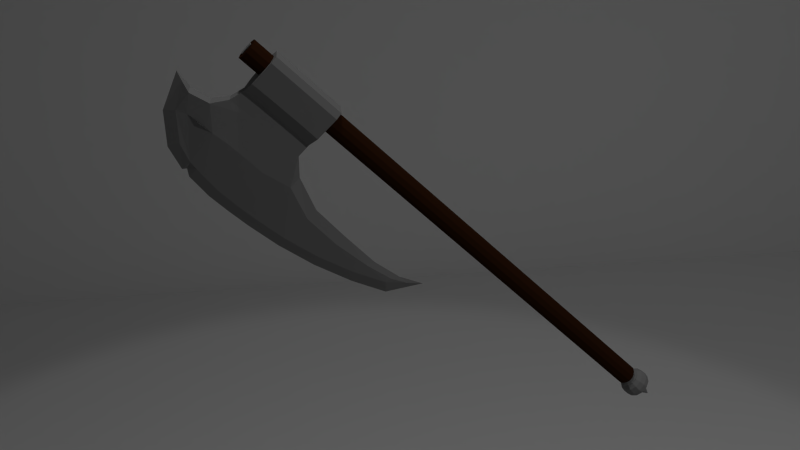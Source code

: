 # Source: Dan_Weapon.blend  (saved by Blender 2.67.0; exported with 4.5.12 LTS)
import bpy
from mathutils import Matrix  # noqa: F401  (used for matrix-valued properties, if any)

bpy.ops.wm.read_factory_settings(use_empty=True)
scene = bpy.context.scene
scene.name = 'Scene'

# ---- collections
col_collection_1 = bpy.data.collections.new('Collection 1'); scene.collection.children.link(col_collection_1)

# ---- materials (node trees are filled in below, after node groups)
mat_material_001 = bpy.data.materials.new('Material.001')
mat_material_001.alpha_threshold = 0.0
mat_material_001.diffuse_color = (0.2, 0.2, 0.2, 1.0)
mat_material_001.roughness = 0.5
mat_material_001.line_color = (0.0, 0.0, 0.0, 1.0)
mat_material_002 = bpy.data.materials.new('Material.002')
mat_material_002.alpha_threshold = 0.0
mat_material_002.diffuse_color = (0.0291, 0.01014, 0.003606, 1.0)
mat_material_002.roughness = 0.5
mat_material_002.specular_intensity = 0.0375
mat_material_002.line_color = (0.0, 0.0, 0.0, 1.0)

# ---- material node trees

# ---- world
world_world = bpy.data.worlds.new('World'); scene.world = world_world
world_world.color = (0.05088, 0.05088, 0.05088)
world_world.use_sun_shadow = False
world_world.sun_shadow_jitter_overblur = 0.0
world_world.cycles.sampling_method = 'MANUAL'
world_world.cycles.sample_map_resolution = 256

# ---- cameras
cam_camera = bpy.data.cameras.new('Camera')
cam_camera.clip_end = 100.0
cam_camera.lens = 35.0
cam_camera.sensor_width = 32.0
cam_camera.sensor_height = 18.0
cam_camera.ortho_scale = 7.314
cam_camera.dof.focus_distance = 0.0

# ---- lights
light_area_001 = bpy.data.lights.new('Area.001', 'AREA')
light_area_001.transmission_factor = 0.0
light_area_001.energy = 78.54
light_area_001.shadow_buffer_clip_start = 0.5
light_area_001.shadow_soft_size = 0.1
light_area_001.shadow_maximum_resolution = 0.006
light_area_001.use_absolute_resolution = True
light_area_001.size = 0.1
light_area_001.size_y = 0.1
light_area_001.cycles.use_multiple_importance_sampling = False
light_lamp = bpy.data.lights.new('Lamp', 'SPOT')
light_lamp.transmission_factor = 0.0
light_lamp.cutoff_distance = 30.0
light_lamp.energy = 100.0
light_lamp.shadow_buffer_clip_start = 1.001
light_lamp.shadow_soft_size = 0.1
light_lamp.shadow_maximum_resolution = 0.006
light_lamp.use_absolute_resolution = True
light_lamp.spot_size = 1.309
light_lamp.cycles.use_multiple_importance_sampling = False

# ---- meshes
me_plane_001 = bpy.data.meshes.new('Plane.001')
me_plane_001.from_pydata([(1.0, -1.0, 0.0), (-1.0, -1.0, 0.0), (1.0, 1.0, 0.0), (-1.0, 1.0, 0.0)], [], [(1, 0, 2, 3)])
me_plane_001.use_remesh_preserve_volume = False
me_plane_001.use_remesh_preserve_attributes = False
me_plane_001.use_mirror_vertex_groups = False
me_plane_001.update()
me_plane = bpy.data.meshes.new('Plane')
me_plane.from_pydata([(1.0, -1.0, 0.0), (-1.0, -1.0, 0.0), (1.0, 1.0, 0.0), (-1.0, 1.0, 0.0)], [], [(1, 0, 2, 3)])
me_plane.use_remesh_preserve_volume = False
me_plane.use_remesh_preserve_attributes = False
me_plane.use_mirror_vertex_groups = False
me_plane.update()
me_cylinder = bpy.data.meshes.new('Cylinder')
me_cylinder.from_pydata([(-1.611, -0.1117, -0.7011), (-1.57, -0.09363, -1.06), (-1.486, -0.07522, -1.327), (-1.353, -0.03272, -1.491), (-1.609, -0.07506, -1.312), (-1.835, -0.07506, -1.013), (-2.022, -0.07506, -0.6637), (-2.133, -0.07506, -0.3151), (-2.177, -0.07506, -0.01146), (-2.186, -0.07506, 0.1967), (-2.181, -0.07506, 0.3941), (-2.135, -0.07506, 0.5741), (-2.078, -0.07506, 0.731), (-1.942, -0.07506, 0.8919), (-1.521, -0.07506, 1.101), (-1.064, -0.07506, 1.22), (-1.572, -0.1152, -0.3422), (-1.57, 0.09363, -1.06), (-1.409, -0.16, 0.2432), (-1.39, -0.16, 0.6103), (-0.7972, -0.108, 0.8388), (-0.7924, -0.108, 0.626), (-0.3264, -0.24, 0.101), (-0.3187, -0.24, 0.2781), (-0.3187, -0.24, 0.6262), (-0.3253, -0.24, 0.8021), (-1.445, -0.09367, 1.014), (-1.611, 0.1117, -0.7011), (-1.126, -0.1584, 1.118), (-0.7924, -0.108, 0.2777), (-0.7964, -0.108, 0.1009), (-1.303, -0.16, -0.02963), (-1.428, -0.16, 0.9038), (-1.05, -0.14, 0.9389), (-1.41, -0.16, 0.7633), (-0.7924, -0.108, 0.4538), (-0.3187, -0.24, 0.4501), (-1.392, -0.16, 0.4596), (-1.486, 0.07522, -1.327), (-1.353, 0.03272, -1.491), (-1.609, 0.07506, -1.312), (-1.835, 0.07506, -1.013), (-2.022, 0.07506, -0.6637), (-2.133, 0.07506, -0.3151), (-2.177, 0.07506, -0.01146), (-2.186, 0.07506, 0.1967), (-2.181, 0.07506, 0.3941), (-2.135, 0.07506, 0.5741), (-2.078, 0.07506, 0.731), (-1.942, 0.07506, 0.8919), (-1.521, 0.07506, 1.101), (-1.064, 0.07506, 1.22), (-1.572, 0.1152, -0.3422), (-1.409, 0.16, 0.2432), (-1.39, 0.16, 0.6103), (-0.7972, 0.108, 0.8388), (-0.7924, 0.108, 0.6265), (-0.3264, 0.24, 0.101), (-0.3187, 0.24, 0.2762), (-0.3187, 0.24, 0.6266), (-0.3253, 0.24, 0.8021), (-1.445, 0.09367, 1.014), (-1.126, 0.1584, 1.118), (-0.7924, 0.108, 0.2773), (-0.7964, 0.108, 0.1009), (-1.303, 0.16, -0.02963), (-1.428, 0.16, 0.9038), (-1.05, 0.14, 0.9389), (-1.41, 0.16, 0.7633), (-0.7924, 0.108, 0.4518), (-0.3187, 0.24, 0.4514), (-1.392, 0.16, 0.4596), (-0.1, -0.1732, 0.8024), (-0.3253, 5.066e-07, 0.8021), (-0.1732, -0.1, 0.8024), (-1.684, 4.47e-07, 1.17), (-1.016, 4.47e-07, 1.293), (-2.392, 5.662e-07, 0.208), (-2.387, 5.662e-07, 0.4181), (-1.777, 7.451e-07, -1.398), (-2.019, 6.258e-07, -1.08), (-1.109, 3.278e-07, -0.04894), (-0.7971, 3.484e-07, 0.1009), (-1.05, 5.066e-07, 0.9389), (-1.379, 3.874e-07, -0.3615), (-1.429, 5.066e-07, -0.7221), (-2.323, 5.066e-07, 0.6502), (-2.217, 6.855e-07, -0.7081), (-1.458, 6.258e-07, -1.105), (-0.3264, 3.278e-07, 0.101), (-2.133, 4.47e-07, 0.9481), (-2.292, 5.066e-07, 0.7364), (-2.336, 6.258e-07, -0.3369), (-1.382, 6.855e-07, -1.386), (-0.7972, 4.289e-07, 0.8388), (-0.2, -3.433e-07, 0.8024), (-2.382, 6.258e-07, -0.01367), (-1.199, 7.451e-07, -1.6), (-1.113, 4.47e-07, 1.129), (0.14, 0.2405, 0.101), (-5.364e-08, 0.2404, 0.101), (-3.352e-07, 0.1978, -3.987), (-5.364e-08, 0.2, 1.0), (0.09888, 0.1713, -3.987), (0.1, 0.1732, 1.0), (0.1713, 0.09888, -3.987), (0.1732, 0.1, 1.0), (0.1978, 8.19e-09, -3.987), (0.2, -2.591e-07, 1.0), (0.1713, -0.09888, -3.987), (0.1732, -0.1, 1.0), (0.09888, -0.1713, -3.987), (0.1, -0.1732, 1.0), (-3.352e-07, -0.1978, -3.987), (-2.345e-08, -0.2, 1.0), (-0.09888, -0.1713, -3.987), (-0.1, -0.1732, 1.0), (-0.1713, -0.09888, -3.987), (-0.1732, -0.1, 1.0), (-0.1978, 8.19e-09, -3.987), (-0.2, -3.433e-07, 1.0), (-0.1713, 0.09888, -3.987), (-0.1732, 0.1, 1.0), (-0.09888, 0.1713, -3.987), (-0.1, 0.1732, 1.0), (0.2594, 0.18, 0.101), (0.2592, -2.591e-07, 0.101), (0.2592, -0.18, 0.101), (0.1389, -0.2405, 0.101), (-2.345e-08, -0.2405, 0.101), (-0.1, -0.2405, 0.101), (-0.1, 0.2399, 0.101), (-0.1, 0.2399, 0.8018), (-5.364e-08, 0.2404, 0.8018), (-0.1, -0.2405, 0.8018), (-2.345e-08, -0.2405, 0.8018), (0.1389, -0.2405, 0.8018), (0.2592, -0.18, 0.8018), (0.2592, -2.591e-07, 0.8018), (0.2594, 0.18, 0.8018), (0.14, 0.2405, 0.8018), (-0.1, 0.2399, 0.4514), (-5.364e-08, 0.2404, 0.4514), (-5.364e-08, 0.2, 0.8024), (-0.1, -0.2405, 0.4503), (-2.345e-08, -0.2405, 0.4514), (0.1389, -0.2405, 0.4514), (0.2592, -0.18, 0.4514), (0.2592, -2.591e-07, 0.4514), (0.2594, 0.18, 0.4514), (0.14, 0.2405, 0.4514), (-0.1, 0.2399, 0.6266), (-5.364e-08, 0.2404, 0.6266), (-0.1732, 0.1, 0.8024), (-0.1, -0.2405, 0.6266), (-2.345e-08, -0.2405, 0.6266), (0.1389, -0.2405, 0.6266), (0.2592, -0.18, 0.6266), (0.2592, -2.591e-07, 0.6266), (0.2594, 0.18, 0.6266), (0.14, 0.2405, 0.6266), (-0.1, 0.2399, 0.2762), (-5.364e-08, 0.2404, 0.2762), (-0.1, 0.1732, 0.8024), (-0.1, -0.2405, 0.2773), (-2.345e-08, -0.2405, 0.2762), (0.1389, -0.2405, 0.2762), (0.2592, -0.18, 0.2762), (0.2592, -2.591e-07, 0.2762), (0.2594, 0.18, 0.2762), (0.14, 0.2405, 0.2762), (-2.345e-08, -0.2, 0.8024), (0.1, -0.1732, 0.8024), (0.1732, -0.1, 0.8024), (0.2, -2.591e-07, 0.8024), (0.1732, 0.1, 0.8024), (0.1, 0.1732, 0.8024), (0.1, 0.1732, 0.101), (0.1732, 0.1, 0.101), (0.2, -2.591e-07, 0.101), (0.1732, -0.1, 0.101), (0.1, -0.1732, 0.101), (-2.345e-08, -0.2, 0.101), (-0.1, -0.1732, 0.101), (-0.1732, -0.1, 0.101), (-0.2, -3.433e-07, 0.101), (-0.1732, 0.1, 0.101), (-5.364e-08, 0.2, 0.101), (-0.1, 0.1732, 0.101), (-0.1132, 0.06, 1.0), (-0.1132, -0.06, 1.0), (-0.1135, -3.433e-07, 1.0), (0.1132, 0.06, 1.0), (0.1132, -0.06, 1.0), (0.1135, -2.591e-07, 1.0), (-2.345e-08, -0.06, 1.0), (-5.364e-08, 0.06, 1.0), (0.05262, -0.06001, 1.0), (-0.04746, -0.06022, 1.0), (-0.04726, 0.06001, 1.0), (0.05264, 0.06001, 1.0), (-0.1082, -9.879e-07, 1.01), (-0.1032, -0.0635, 1.007), (-0.1115, 0.06087, 1.008), (-0.1034, 0.05485, 0.9998), (-0.1034, -0.05485, 0.9998), (-0.1037, -1.548e-06, 0.9998), (0.1036, 0.05485, 0.9998), (0.1036, -0.05485, 0.9998), (0.1039, -1.471e-06, 0.9998), (9.13e-05, -0.05485, 0.9998), (9.127e-05, 0.05485, 0.9998), (0.0482, -0.05486, 0.9998), (-0.0433, -0.05505, 0.9998), (-0.04311, 0.05485, 0.9998), (0.04821, 0.05485, 0.9998), (0.1035, 0.05695, 1.008), (0.114, -0.05924, 1.008), (0.09786, 0.0005261, 1.008), (-0.001608, -0.06439, 1.008), (0.004504, 0.0592, 1.008), (0.05025, -0.05725, 1.01), (-0.04523, -0.05745, 1.01), (-0.04422, 0.06292, 1.009), (0.05027, 0.05725, 1.01), (-0.04513, -9.879e-07, 1.009), (0.05018, -9.076e-07, 1.009), (0.0002641, -9.879e-07, 1.008), (-2.107, -0.07506, 0.6526), (-2.107, 0.07506, 0.6526), (-2.23, 5.023e-07, 0.7085), (0.072, 0.1247, -3.946), (0.1247, 0.072, -3.946), (0.144, -2.654e-07, -3.946), (0.1247, -0.072, -3.946), (0.072, -0.1247, -3.946), (-3.336e-08, -0.144, -3.946), (-0.072, -0.1247, -3.946), (-0.1247, -0.072, -3.946), (-0.144, -3.261e-07, -3.946), (-0.1247, 0.072, -3.946), (-5.51e-08, 0.144, -3.946), (-0.072, 0.1247, -3.946), (0.072, 0.1247, -3.962), (0.1247, 0.072, -3.962), (0.144, -2.654e-07, -3.962), (0.1247, -0.072, -3.962), (0.072, -0.1247, -3.962), (-3.336e-08, -0.144, -3.962), (-0.072, -0.1247, -3.962), (-0.1247, -0.072, -3.962), (-0.144, -3.261e-07, -3.962), (-0.1247, 0.072, -3.962), (-5.51e-08, 0.144, -3.962), (-0.072, 0.1247, -3.962), (0.1, 0.1732, -3.929), (0.1732, 0.1, -3.929), (0.2, -2.591e-07, -3.929), (0.1732, -0.1, -3.929), (0.1, -0.1732, -3.929), (-2.345e-08, -0.2, -3.929), (-0.1, -0.1732, -3.929), (-0.1732, -0.1, -3.929), (-0.2, -3.433e-07, -3.929), (-0.1732, 0.1, -3.929), (-5.364e-08, 0.2, -3.929), (-0.1, 0.1732, -3.929), (0.1, 0.1732, -3.979), (0.1732, 0.1, -3.979), (0.2, -2.591e-07, -3.979), (0.1732, -0.1, -3.979), (0.1, -0.1732, -3.979), (-2.345e-08, -0.2, -3.979), (-0.1, -0.1732, -3.979), (-0.1732, -0.1, -3.979), (-0.2, -3.433e-07, -3.979), (-0.1732, 0.1, -3.979), (-5.364e-08, 0.2, -3.979), (-0.1, 0.1732, -3.979), (-0.2584, 8.19e-09, -4.022), (-0.2584, 8.19e-09, -4.129), (-0.1189, 1.642e-06, -4.169), (-0.2238, 0.1292, -4.022), (-0.2422, 0.1398, -4.076), (-0.2238, 0.1292, -4.129), (-0.103, 0.05945, -4.169), (-0.1292, 0.2238, -4.022), (-0.1398, 0.2422, -4.076), (-0.1292, 0.2238, -4.129), (-0.05945, 0.103, -4.169), (-3.269e-07, 0.2584, -4.022), (-3.352e-07, 0.2797, -4.076), (-3.269e-07, 0.2584, -4.129), (-4.552e-09, 0.1189, -4.169), (0.1292, 0.2238, -4.022), (0.1398, 0.2422, -4.076), (0.1292, 0.2238, -4.129), (0.05945, 0.103, -4.169), (-3.718e-07, -1.293e-08, -3.996), (0.2238, 0.1292, -4.022), (0.2422, 0.1398, -4.076), (0.2238, 0.1292, -4.129), (0.103, 0.05945, -4.169), (0.2584, -1.682e-08, -4.022), (0.2797, 8.19e-09, -4.076), (0.2584, -1.682e-08, -4.129), (0.1189, 1.592e-06, -4.169), (0.2238, -0.1292, -4.022), (0.2422, -0.1398, -4.076), (0.2238, -0.1292, -4.129), (0.103, -0.05945, -4.169), (0.1292, -0.2238, -4.022), (0.1398, -0.2422, -4.076), (0.1292, -0.2238, -4.129), (0.05945, -0.103, -4.169), (-3.685e-07, -0.2584, -4.022), (-3.352e-07, -0.2797, -4.076), (-3.685e-07, -0.2584, -4.129), (-2.25e-08, -0.1189, -4.169), (-0.1292, -0.2238, -4.022), (-0.1398, -0.2422, -4.076), (-0.1292, -0.2238, -4.129), (-0.05945, -0.103, -4.169), (-0.2238, -0.1292, -4.022), (-0.2422, -0.1398, -4.076), (-0.2238, -0.1292, -4.129), (-0.103, -0.05945, -4.169), (-0.2797, 8.19e-09, -4.076), (-1.633e-08, -2.181e-05, -4.299), (-0.5373, -0.0912, 0.8019), (-0.5374, -0.0912, 0.101), (-0.5315, -0.0912, 0.2779), (-0.5315, -0.0912, 0.6261), (-0.5315, -0.0912, 0.4519), (-0.5373, 0.0912, 0.8019), (-0.5374, 0.0912, 0.101), (-0.5315, 0.0912, 0.2767), (-0.5315, 0.0912, 0.6266), (-0.5315, 0.0912, 0.4516), (-0.5377, 3.861e-07, 0.101), (-0.5373, 4.541e-07, 0.8019)], [], [(332, 24, 25, 329), (333, 332, 21, 35), (330, 22, 23, 331), (28, 15, 14, 26), (338, 69, 56, 337), (337, 334, 60, 59), (35, 21, 19, 37), (30, 29, 18, 31), (4, 2, 1, 5), (4, 3, 2), (5, 1, 0, 6), (16, 7, 6, 0), (31, 8, 7, 16), (18, 9, 8, 31), (13, 12, 228, 11, 19, 34, 32, 26, 14), (11, 10, 9, 18, 37, 19), (335, 336, 58, 57), (62, 61, 50, 51), (331, 333, 35, 29), (29, 35, 37, 18), (33, 28, 26, 32, 34, 19, 21, 20), (69, 71, 54, 56), (64, 65, 53, 63), (40, 41, 17, 38), (40, 38, 39), (41, 42, 27, 17), (52, 27, 42, 43), (65, 52, 43, 44), (53, 65, 44, 45), (49, 50, 61, 66, 68, 54, 47, 229, 48), (47, 54, 71, 53, 45, 46), (336, 63, 69, 338), (63, 53, 71, 69), (67, 55, 56, 54, 68, 66, 61, 62), (260, 182, 183, 261), (261, 183, 184, 262), (76, 51, 50, 75), (78, 46, 45, 77), (80, 41, 40, 79), (82, 81, 65, 64), (5, 80, 79, 4), (85, 27, 52, 84), (86, 47, 46, 78), (87, 42, 41, 80), (88, 17, 27, 85), (84, 52, 65, 81), (339, 82, 64, 335), (10, 78, 77, 9), (230, 229, 47, 86), (92, 43, 42, 87), (93, 38, 17, 88), (15, 76, 75, 14), (266, 188, 187, 265), (263, 185, 186, 264), (83, 94, 55, 67), (90, 49, 48, 91), (96, 44, 43, 92), (97, 39, 38, 93), (98, 62, 51, 76), (132, 163, 143, 133), (340, 73, 60, 334), (98, 83, 67, 62), (75, 50, 49, 90), (77, 45, 44, 96), (79, 40, 39, 97), (30, 31, 81, 82), (0, 85, 84, 16), (11, 86, 78, 10), (6, 87, 80, 5), (1, 88, 85, 0), (16, 84, 81, 31), (330, 30, 82, 339), (228, 230, 86, 11), (7, 92, 87, 6), (2, 93, 88, 1), (144, 154, 24, 36), (33, 20, 94, 83), (13, 90, 91, 12), (8, 96, 92, 7), (3, 97, 93, 2), (28, 98, 76, 15), (134, 72, 74, 25), (329, 25, 73, 340), (28, 33, 83, 98), (14, 75, 90, 13), (9, 77, 96, 8), (4, 79, 97, 3), (185, 89, 57, 186), (143, 102, 104, 176), (188, 131, 100, 187), (176, 104, 106, 175), (155, 135, 134, 154), (59, 60, 132, 151), (175, 106, 108, 174), (156, 136, 135, 155), (182, 129, 130, 183), (174, 108, 110, 173), (157, 137, 136, 156), (181, 128, 129, 182), (173, 110, 112, 172), (158, 138, 137, 157), (180, 127, 128, 181), (172, 112, 114, 171), (159, 139, 138, 158), (179, 126, 127, 180), (171, 114, 116, 72), (160, 140, 139, 159), (178, 125, 126, 179), (72, 116, 118, 74), (152, 133, 140, 160), (177, 99, 125, 178), (74, 118, 120, 95), (73, 95, 153, 60), (187, 100, 99, 177), (95, 120, 122, 153), (189, 122, 120, 191), (163, 124, 102, 143), (153, 122, 124, 163), (135, 171, 72, 134), (184, 22, 89, 185), (151, 132, 133, 152), (60, 153, 163, 132), (136, 172, 171, 135), (165, 145, 144, 164), (166, 146, 145, 165), (167, 147, 146, 166), (168, 148, 147, 167), (169, 149, 148, 168), (170, 150, 149, 169), (162, 142, 150, 170), (137, 173, 172, 136), (161, 141, 142, 162), (58, 70, 141, 161), (138, 174, 173, 137), (186, 57, 131, 188), (145, 155, 154, 144), (146, 156, 155, 145), (147, 157, 156, 146), (148, 158, 157, 147), (149, 159, 158, 148), (150, 160, 159, 149), (142, 152, 160, 150), (139, 175, 174, 138), (141, 151, 152, 142), (70, 59, 151, 141), (140, 176, 175, 139), (183, 130, 22, 184), (129, 165, 164, 130), (128, 166, 165, 129), (127, 167, 166, 128), (126, 168, 167, 127), (125, 169, 168, 126), (99, 170, 169, 125), (100, 162, 170, 99), (133, 143, 176, 140), (131, 161, 162, 100), (57, 58, 161, 131), (259, 181, 182, 260), (258, 180, 181, 259), (257, 179, 180, 258), (256, 178, 179, 257), (255, 177, 178, 256), (264, 186, 188, 266), (265, 187, 177, 255), (262, 184, 185, 263), (25, 74, 95, 73), (154, 134, 25, 24), (164, 144, 36, 23), (130, 164, 23, 22), (191, 120, 118, 190), (199, 124, 122, 189), (196, 102, 124, 199), (200, 104, 102, 196), (192, 106, 104, 200), (194, 108, 106, 192), (193, 110, 108, 194), (197, 112, 110, 193), (195, 114, 112, 197), (198, 116, 114, 195), (190, 118, 116, 198), (195, 197, 212, 210), (199, 189, 204, 214), (197, 193, 208, 212), (214, 204, 203, 223), (196, 199, 214, 211), (210, 212, 221, 219), (211, 214, 223, 220), (212, 208, 217, 221), (191, 190, 205, 206), (198, 195, 210, 213), (200, 196, 211, 215), (190, 198, 213, 205), (192, 200, 215, 207), (194, 192, 207, 209), (189, 191, 206, 204), (193, 194, 209, 208), (219, 227, 225, 201, 202, 222), (227, 220, 223, 203, 201, 225), (220, 227, 226, 218, 216, 224), (227, 219, 221, 217, 218, 226), (213, 210, 219, 222), (215, 211, 220, 224), (206, 205, 202, 201), (205, 213, 222, 202), (207, 215, 224, 216), (204, 206, 201, 203), (209, 207, 216, 218), (208, 209, 218, 217), (91, 48, 229, 230), (12, 91, 230, 228), (248, 236, 237, 249), (249, 237, 238, 250), (254, 242, 241, 253), (251, 239, 240, 252), (247, 235, 236, 248), (246, 234, 235, 247), (245, 233, 234, 246), (244, 232, 233, 245), (243, 231, 232, 244), (252, 240, 242, 254), (253, 241, 231, 243), (250, 238, 239, 251), (272, 248, 249, 273), (273, 249, 250, 274), (278, 254, 253, 277), (275, 251, 252, 276), (271, 247, 248, 272), (270, 246, 247, 271), (269, 245, 246, 270), (268, 244, 245, 269), (267, 243, 244, 268), (276, 252, 254, 278), (277, 253, 243, 267), (274, 250, 251, 275), (236, 260, 261, 237), (237, 261, 262, 238), (242, 266, 265, 241), (239, 263, 264, 240), (235, 259, 260, 236), (234, 258, 259, 235), (233, 257, 258, 234), (232, 256, 257, 233), (231, 255, 256, 232), (240, 264, 266, 242), (241, 265, 255, 231), (238, 262, 263, 239), (113, 272, 273, 115), (115, 273, 274, 117), (123, 278, 277, 101), (119, 275, 276, 121), (111, 271, 272, 113), (109, 270, 271, 111), (107, 269, 270, 109), (105, 268, 269, 107), (103, 267, 268, 105), (121, 276, 278, 123), (101, 277, 267, 103), (117, 274, 275, 119), (279, 119, 121, 282), (281, 280, 284, 285), (284, 283, 287, 288), (283, 282, 286, 287), (282, 121, 123, 286), (285, 284, 288, 289), (288, 287, 291, 292), (287, 286, 290, 291), (286, 123, 101, 290), (289, 288, 292, 293), (292, 291, 295, 296), (291, 290, 294, 295), (290, 101, 103, 294), (293, 292, 296, 297), (296, 295, 300, 301), (295, 294, 299, 300), (294, 103, 105, 299), (297, 296, 301, 302), (301, 300, 304, 305), (300, 299, 303, 304), (299, 105, 107, 303), (302, 301, 305, 306), (305, 304, 308, 309), (304, 303, 307, 308), (303, 107, 109, 307), (306, 305, 309, 310), (309, 308, 312, 313), (308, 307, 311, 312), (311, 111, 113, 315), (310, 309, 313, 314), (313, 312, 316, 317), (312, 311, 315, 316), (315, 113, 115, 319), (314, 313, 317, 318), (317, 316, 320, 321), (316, 315, 319, 320), (323, 117, 119, 279), (318, 317, 321, 322), (321, 320, 324, 325), (320, 319, 323, 324), (322, 321, 325, 326), (280, 327, 283, 284), (327, 279, 282, 283), (319, 115, 117, 323), (325, 324, 327, 280), (324, 323, 279, 327), (307, 109, 111, 311), (326, 325, 280, 281), (326, 328, 322), (318, 314, 310, 306, 302, 297, 293, 289, 285, 281, 326, 322), (322, 328, 318), (314, 328, 310), (281, 328, 326), (285, 328, 281), (289, 328, 285), (293, 328, 289), (297, 328, 293), (302, 328, 297), (306, 328, 302), (310, 328, 306), (318, 328, 314), (21, 332, 329, 20), (36, 24, 332, 333), (30, 330, 331, 29), (70, 338, 337, 59), (56, 55, 334, 337), (64, 63, 336, 335), (23, 36, 333, 331), (58, 336, 338, 70), (89, 339, 335, 57), (94, 340, 334, 55), (22, 330, 339, 89), (20, 329, 340, 94)])
me_cylinder.polygons.foreach_set('material_index', [0, 0, 0, 0, 0, 0, 0, 0, 0, 0, 0, 0, 0, 0, 0, 0, 0, 0, 0, 0, 0, 0, 0, 0, 0, 0, 0, 0, 0, 0, 0, 0, 0, 0, 1, 1, 0, 0, 0, 0, 0, 0, 0, 0, 0, 0, 0, 0, 0, 0, 0, 0, 1, 1, 0, 0, 0, 0, 0, 0, 0, 0, 0, 0, 0, 0, 0, 0, 0, 0, 0, 0, 0, 0, 0, 0, 0, 0, 0, 0, 0, 0, 0, 0, 0, 0, 0, 0, 1, 0, 1, 0, 0, 1, 0, 0, 1, 0, 0, 1, 0, 0, 1, 0, 0, 1, 0, 0, 1, 0, 0, 1, 0, 0, 1, 1, 1, 1, 0, 0, 0, 0, 0, 0, 0, 0, 0, 0, 0, 0, 0, 0, 0, 0, 0, 0, 0, 0, 0, 0, 0, 0, 0, 0, 0, 0, 0, 0, 0, 0, 0, 0, 0, 0, 0, 0, 0, 1, 1, 1, 1, 1, 1, 1, 1, 0, 0, 0, 0, 1, 1, 1, 1, 1, 1, 1, 1, 1, 1, 1, 1, 1, 1, 0, 1, 0, 0, 0, 1, 1, 1, 1, 1, 1, 1, 1, 0, 0, 0, 0, 0, 0, 0, 0, 0, 0, 0, 0, 0, 0, 1, 1, 1, 1, 1, 1, 1, 1, 1, 1, 1, 1, 0, 0, 0, 0, 0, 0, 0, 0, 0, 0, 0, 0, 1, 1, 1, 1, 1, 1, 1, 1, 1, 1, 1, 1, 0, 0, 0, 0, 0, 0, 0, 0, 0, 0, 0, 0, 0, 0, 0, 0, 0, 0, 0, 0, 0, 0, 0, 0, 0, 0, 0, 0, 0, 0, 0, 0, 0, 0, 0, 0, 0, 0, 0, 0, 0, 0, 0, 0, 0, 0, 0, 0, 0, 0, 0, 0, 0, 0, 0, 0, 0, 0, 0, 0, 0, 0, 0, 0, 0, 0, 0, 0, 0, 0, 0, 0, 0, 0, 0, 0, 0, 0, 0, 0, 0, 0, 0, 0, 0])
me_cylinder.materials.append(mat_material_001)
me_cylinder.materials.append(mat_material_002)
me_cylinder.use_remesh_preserve_volume = False
me_cylinder.use_remesh_preserve_attributes = False
me_cylinder.use_mirror_vertex_groups = False
me_cylinder.update()

# ---- objects
ob_plane_001 = bpy.data.objects.new('Plane.001', me_plane_001)
ob_area_001 = bpy.data.objects.new('Area.001', light_area_001)
ob_plane = bpy.data.objects.new('Plane', me_plane)
ob_cylinder = bpy.data.objects.new('Cylinder', me_cylinder)
ob_lamp = bpy.data.objects.new('Lamp', light_lamp)
ob_camera = bpy.data.objects.new('Camera', cam_camera)

# ---- transforms, parenting, visibility, modifiers, constraints
ob_plane_001.location = (0.0, 0.0, 0.0)
ob_plane_001.scale = (8.0, 8.0, 8.0)
ob_plane_001.lineart.crease_threshold = 0.0
ob_area_001.location = (3.493, -2.829, 8.112)
ob_area_001.lineart.crease_threshold = 0.0
ob_plane.location = (0.0, 6.4, 3.512)
ob_plane.rotation_euler = (-1.571, -2.22e-16, 2.22e-16)
ob_plane.scale = (8.0, 3.569, 8.0)
ob_plane.lineart.crease_threshold = 0.0
ob_cylinder.location = (0.0, 0.0, 4.443)
ob_cylinder.rotation_euler = (5.565e-08, -0.7854, -1.344e-07)
ob_cylinder.scale = (0.25, 0.25, 0.5)
ob_cylinder.lineart.crease_threshold = 0.0
ob_lamp.location = (0.0, 0.0, 8.019)
ob_lamp.lock_rotations_4d = False
ob_lamp.empty_display_type = 'ARROWS'
ob_lamp.color = (0.0, 0.0, 0.0, 0.0)
ob_lamp.lineart.crease_threshold = 0.0
ob_camera.location = (-0.1294, -3.472, 5.712)
ob_camera.rotation_euler = (1.109, 0.01082, -0.1144)
ob_camera.lock_rotations_4d = False
ob_camera.empty_display_type = 'ARROWS'
ob_camera.color = (0.0, 0.0, 0.0, 0.0)
ob_camera.display_type = 'WIRE'
ob_camera.lineart.crease_threshold = 0.0

# ---- collection membership
col_collection_1.objects.link(ob_plane_001)
col_collection_1.objects.link(ob_area_001)
col_collection_1.objects.link(ob_plane)
col_collection_1.objects.link(ob_cylinder)
col_collection_1.objects.link(ob_lamp)
col_collection_1.objects.link(ob_camera)

# ---- scene / render settings (as saved in the file)
scene.camera = ob_camera
scene.frame_start = 1; scene.frame_end = 250; scene.frame_set(1)
scene.render.engine = 'CYCLES'
scene.render.image_settings.color_mode = 'RGB'
scene.render.image_settings.compression = 90
scene.render.resolution_percentage = 50
scene.render.dither_intensity = 0.0
scene.cycles.use_denoising = False
scene.cycles.samples = 10
scene.cycles.sampling_pattern = 'TABULATED_SOBOL'
scene.cycles.light_sampling_threshold = 0.0
scene.cycles.use_adaptive_sampling = False
scene.cycles.use_light_tree = False
scene.cycles.blur_glossy = 0.0
scene.cycles.volume_bounces = 1
scene.cycles.pixel_filter_type = 'GAUSSIAN'
scene.cycles.sample_clamp_indirect = 0.0
scene.view_settings.view_transform = 'Standard'
bpy.context.view_layer.update()
